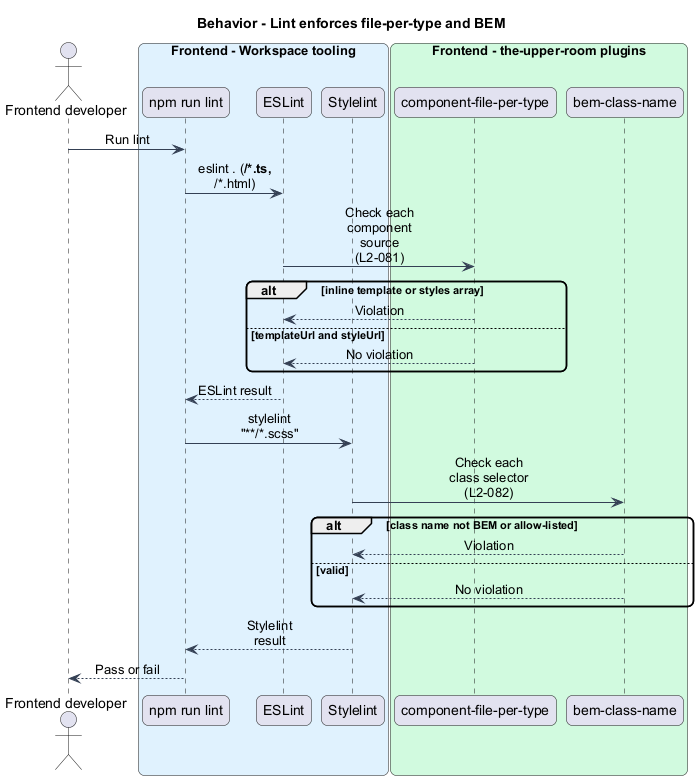

The diagram above was rendered by PlantUML. Its source (embedded in the PNG):
@startuml
skinparam backgroundColor #FFFFFF
skinparam shadowing false
skinparam roundcorner 12
skinparam defaultFontName Arial
skinparam ArrowColor #344054
skinparam sequenceMessageAlign center
skinparam maxMessageSize 80
title Behavior - Lint enforces file-per-type and BEM
actor "Frontend developer" as actor
box "Frontend - Workspace tooling" #E0F2FE
participant "npm run lint" as lint
participant "ESLint" as eslint
participant "Stylelint" as stylelint
end box
box "Frontend - the-upper-room plugins" #D1FADF
participant "component-file-per-type" as fpt
participant "bem-class-name" as bem
end box
actor -> lint : Run lint
lint -> eslint : eslint . (**/*.ts, **/*.html)
eslint -> fpt : Check each component source (L2-081)
alt inline template or styles array
fpt --> eslint : Violation
else templateUrl and styleUrl
fpt --> eslint : No violation
end
eslint --> lint : ESLint result
lint -> stylelint : stylelint "**/*.scss"
stylelint -> bem : Check each class selector (L2-082)
alt class name not BEM or allow-listed
bem --> stylelint : Violation
else valid
bem --> stylelint : No violation
end
stylelint --> lint : Stylelint result
lint --> actor : Pass or fail
@enduml